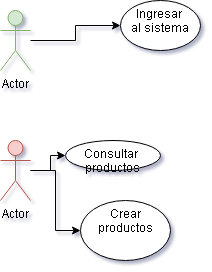

The diagram above was exported from draw.io. Its source (the exported page's mxGraphModel, read from the mxfile embedded in the PNG):
<mxGraphModel dx="818" dy="482" grid="1" gridSize="10" guides="1" tooltips="1" connect="1" arrows="1" fold="1" page="1" pageScale="1" pageWidth="827" pageHeight="1169" math="0" shadow="0">
  <root>
    <mxCell id="0" />
    <mxCell id="1" parent="0" />
    <mxCell id="AWYFNNDQfcBUSqg4CChK-3" value="" style="edgeStyle=orthogonalEdgeStyle;rounded=0;orthogonalLoop=1;jettySize=auto;html=1;" edge="1" parent="1" source="AWYFNNDQfcBUSqg4CChK-1" target="AWYFNNDQfcBUSqg4CChK-2">
      <mxGeometry relative="1" as="geometry" />
    </mxCell>
    <mxCell id="AWYFNNDQfcBUSqg4CChK-1" value="Actor" style="shape=umlActor;verticalLabelPosition=bottom;verticalAlign=top;html=1;outlineConnect=0;fillColor=#d5e8d4;strokeColor=#82b366;" vertex="1" parent="1">
      <mxGeometry x="140" y="160" width="30" height="60" as="geometry" />
    </mxCell>
    <mxCell id="AWYFNNDQfcBUSqg4CChK-2" value="Ingresar &lt;br&gt;al sistema" style="ellipse;whiteSpace=wrap;html=1;verticalAlign=top;" vertex="1" parent="1">
      <mxGeometry x="260" y="150" width="80" height="50" as="geometry" />
    </mxCell>
    <mxCell id="AWYFNNDQfcBUSqg4CChK-6" value="" style="edgeStyle=orthogonalEdgeStyle;rounded=0;orthogonalLoop=1;jettySize=auto;html=1;" edge="1" parent="1" source="AWYFNNDQfcBUSqg4CChK-4" target="AWYFNNDQfcBUSqg4CChK-5">
      <mxGeometry relative="1" as="geometry" />
    </mxCell>
    <mxCell id="AWYFNNDQfcBUSqg4CChK-8" value="" style="edgeStyle=orthogonalEdgeStyle;rounded=0;orthogonalLoop=1;jettySize=auto;html=1;" edge="1" parent="1" source="AWYFNNDQfcBUSqg4CChK-4" target="AWYFNNDQfcBUSqg4CChK-7">
      <mxGeometry relative="1" as="geometry" />
    </mxCell>
    <mxCell id="AWYFNNDQfcBUSqg4CChK-4" value="Actor" style="shape=umlActor;verticalLabelPosition=bottom;verticalAlign=top;html=1;outlineConnect=0;fillColor=#f8cecc;strokeColor=#b85450;" vertex="1" parent="1">
      <mxGeometry x="140" y="290" width="30" height="60" as="geometry" />
    </mxCell>
    <mxCell id="AWYFNNDQfcBUSqg4CChK-5" value="Consultar &lt;br&gt;productos" style="ellipse;whiteSpace=wrap;html=1;verticalAlign=top;" vertex="1" parent="1">
      <mxGeometry x="205" y="290" width="95" height="30" as="geometry" />
    </mxCell>
    <mxCell id="AWYFNNDQfcBUSqg4CChK-7" value="Crear productos" style="ellipse;whiteSpace=wrap;html=1;verticalAlign=top;" vertex="1" parent="1">
      <mxGeometry x="220" y="350" width="90" height="60" as="geometry" />
    </mxCell>
  </root>
</mxGraphModel>